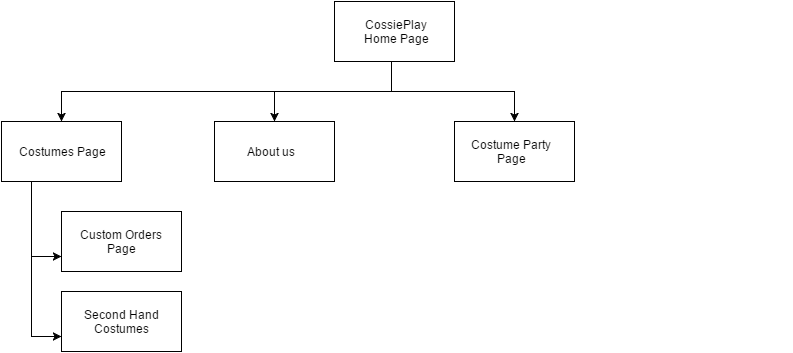

The diagram above was exported from draw.io. Its source (the exported page's mxGraphModel, read from the mxfile embedded in the PNG):
<mxGraphModel dx="1194" dy="784" grid="1" gridSize="10" guides="1" tooltips="1" connect="1" arrows="1" fold="1" page="1" pageScale="1" pageWidth="826" pageHeight="1169" background="#ffffff" math="0">
  <root>
    <mxCell id="0" />
    <mxCell id="1" parent="0" />
    <mxCell id="2" value="" style="whiteSpace=wrap;html=1;" parent="1" vertex="1">
      <mxGeometry x="353" y="20" width="120" height="60" as="geometry" />
    </mxCell>
    <mxCell id="16" style="edgeStyle=orthogonalEdgeStyle;rounded=0;html=1;exitX=0.25;exitY=1;entryX=0;entryY=0.75;jettySize=auto;orthogonalLoop=1;" parent="1" source="3" target="11" edge="1">
      <mxGeometry relative="1" as="geometry" />
    </mxCell>
    <mxCell id="17" style="edgeStyle=orthogonalEdgeStyle;rounded=0;html=1;exitX=0.25;exitY=1;entryX=0;entryY=0.75;jettySize=auto;orthogonalLoop=1;" parent="1" source="3" target="10" edge="1">
      <mxGeometry relative="1" as="geometry" />
    </mxCell>
    <mxCell id="3" value="" style="whiteSpace=wrap;html=1;" parent="1" vertex="1">
      <mxGeometry x="20" y="140" width="120" height="60" as="geometry" />
    </mxCell>
    <mxCell id="4" value="" style="whiteSpace=wrap;html=1;" parent="1" vertex="1">
      <mxGeometry x="233" y="140" width="120" height="60" as="geometry" />
    </mxCell>
    <mxCell id="5" value="" style="whiteSpace=wrap;html=1;" parent="1" vertex="1">
      <mxGeometry x="473" y="140" width="120" height="60" as="geometry" />
    </mxCell>
    <mxCell id="6" value="" style="whiteSpace=wrap;html=1;" parent="1" vertex="1">
      <mxGeometry x="690" y="140" width="120" height="60" as="geometry" />
    </mxCell>
    <mxCell id="9" style="edgeStyle=orthogonalEdgeStyle;rounded=0;html=1;entryX=0.5;entryY=0;jettySize=auto;orthogonalLoop=1;exitX=0.5;exitY=1;" parent="1" source="2" target="3" edge="1">
      <mxGeometry relative="1" as="geometry">
        <mxPoint x="410" y="90" as="sourcePoint" />
        <Array as="points">
          <mxPoint x="410" y="80" />
          <mxPoint x="410" y="110" />
          <mxPoint x="80" y="110" />
        </Array>
      </mxGeometry>
    </mxCell>
    <mxCell id="19" style="edgeStyle=orthogonalEdgeStyle;rounded=0;html=1;entryX=0.5;entryY=0;jettySize=auto;orthogonalLoop=1;" parent="1" target="4" edge="1">
      <mxGeometry relative="1" as="geometry">
        <mxPoint x="410" y="80" as="sourcePoint" />
        <Array as="points">
          <mxPoint x="410" y="110" />
          <mxPoint x="293" y="110" />
        </Array>
      </mxGeometry>
    </mxCell>
    <mxCell id="22" style="edgeStyle=orthogonalEdgeStyle;rounded=0;html=1;entryX=0.5;entryY=0;jettySize=auto;orthogonalLoop=1;" parent="1" target="5" edge="1">
      <mxGeometry relative="1" as="geometry">
        <mxPoint x="415" y="80" as="sourcePoint" />
        <Array as="points">
          <mxPoint x="410" y="80" />
          <mxPoint x="410" y="110" />
          <mxPoint x="533" y="110" />
        </Array>
      </mxGeometry>
    </mxCell>
    <mxCell id="25" style="edgeStyle=orthogonalEdgeStyle;rounded=0;html=1;jettySize=auto;orthogonalLoop=1;" parent="1" edge="1">
      <mxGeometry relative="1" as="geometry">
        <mxPoint x="410" y="80" as="sourcePoint" />
        <mxPoint x="750" y="140" as="targetPoint" />
        <Array as="points">
          <mxPoint x="410" y="110" />
          <mxPoint x="750" y="110" />
        </Array>
      </mxGeometry>
    </mxCell>
    <mxCell id="7" value="CossiePlay Home Page" style="text;html=1;strokeColor=none;fillColor=none;align=center;verticalAlign=middle;whiteSpace=wrap;overflow=hidden;" parent="1" vertex="1">
      <mxGeometry x="370" y="30" width="90" height="40" as="geometry" />
    </mxCell>
    <mxCell id="8" value="Costumes Page" style="text;html=1;strokeColor=none;fillColor=none;align=center;verticalAlign=middle;whiteSpace=wrap;overflow=hidden;" parent="1" vertex="1">
      <mxGeometry x="30" y="150" width="100" height="40" as="geometry" />
    </mxCell>
    <mxCell id="10" value="" style="whiteSpace=wrap;html=1;" parent="1" vertex="1">
      <mxGeometry x="80" y="230" width="120" height="60" as="geometry" />
    </mxCell>
    <mxCell id="11" value="" style="whiteSpace=wrap;html=1;" parent="1" vertex="1">
      <mxGeometry x="80" y="310" width="120" height="60" as="geometry" />
    </mxCell>
    <mxCell id="12" value="Custom Orders Page" style="text;html=1;strokeColor=none;fillColor=none;align=center;verticalAlign=middle;whiteSpace=wrap;overflow=hidden;" parent="1" vertex="1">
      <mxGeometry x="90" y="240" width="100" height="40" as="geometry" />
    </mxCell>
    <mxCell id="13" value="Second Hand Costumes" style="text;html=1;strokeColor=none;fillColor=none;align=center;verticalAlign=middle;whiteSpace=wrap;overflow=hidden;" parent="1" vertex="1">
      <mxGeometry x="90" y="320" width="100" height="40" as="geometry" />
    </mxCell>
    <mxCell id="18" value="About us&amp;nbsp;" style="text;html=1;strokeColor=none;fillColor=none;align=center;verticalAlign=middle;whiteSpace=wrap;overflow=hidden;" parent="1" vertex="1">
      <mxGeometry x="240" y="150" width="100" height="40" as="geometry" />
    </mxCell>
    <mxCell id="20" value="Costume Party Page" style="text;html=1;strokeColor=none;fillColor=none;align=center;verticalAlign=middle;whiteSpace=wrap;overflow=hidden;" parent="1" vertex="1">
      <mxGeometry x="480" y="150" width="100" height="40" as="geometry" />
    </mxCell>
    <mxCell id="21" value="Site Map" style="text;html=1;strokeColor=none;fillColor=none;align=center;verticalAlign=middle;whiteSpace=wrap;overflow=hidden;" parent="1" vertex="1">
      <mxGeometry x="700" y="150" width="100" height="40" as="geometry" />
    </mxCell>
  </root>
</mxGraphModel>